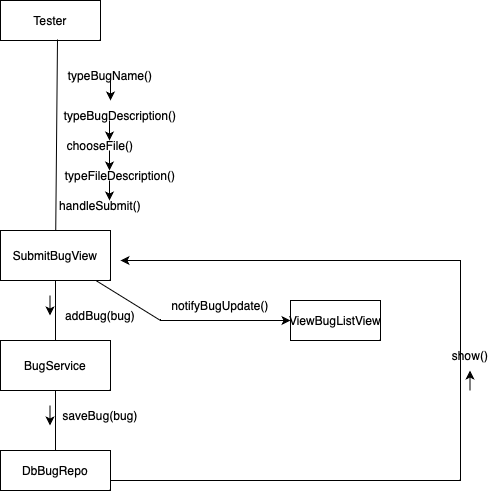

The diagram above was exported from draw.io. Its source (the exported page's mxGraphModel, read from the mxfile embedded in the PNG):
<mxGraphModel dx="946" dy="652" grid="1" gridSize="10" guides="1" tooltips="1" connect="1" arrows="1" fold="1" page="1" pageScale="1" pageWidth="827" pageHeight="1169" math="0" shadow="0">
  <root>
    <mxCell id="0" />
    <mxCell id="1" parent="0" />
    <mxCell id="-yp_r9-kvZNE8K8AleTr-1" value="Tester" style="rounded=0;whiteSpace=wrap;html=1;" parent="1" vertex="1">
      <mxGeometry x="60" y="30" width="100" height="40" as="geometry" />
    </mxCell>
    <mxCell id="-yp_r9-kvZNE8K8AleTr-2" value="SubmitBugView" style="rounded=0;whiteSpace=wrap;html=1;" parent="1" vertex="1">
      <mxGeometry x="60" y="260" width="110" height="50" as="geometry" />
    </mxCell>
    <mxCell id="-yp_r9-kvZNE8K8AleTr-5" value="" style="endArrow=none;html=1;rounded=0;entryX=0.57;entryY=0.975;entryDx=0;entryDy=0;entryPerimeter=0;" parent="1" source="-yp_r9-kvZNE8K8AleTr-2" target="-yp_r9-kvZNE8K8AleTr-1" edge="1">
      <mxGeometry width="50" height="50" relative="1" as="geometry">
        <mxPoint x="390" y="350" as="sourcePoint" />
        <mxPoint x="440" y="300" as="targetPoint" />
      </mxGeometry>
    </mxCell>
    <mxCell id="-yp_r9-kvZNE8K8AleTr-6" style="edgeStyle=none;rounded=0;orthogonalLoop=1;jettySize=auto;html=1;exitX=0.75;exitY=1;exitDx=0;exitDy=0;" parent="1" source="-yp_r9-kvZNE8K8AleTr-2" target="-yp_r9-kvZNE8K8AleTr-2" edge="1">
      <mxGeometry relative="1" as="geometry" />
    </mxCell>
    <mxCell id="-yp_r9-kvZNE8K8AleTr-7" value="typeBugName()" style="text;html=1;align=center;verticalAlign=middle;whiteSpace=wrap;rounded=0;" parent="1" vertex="1">
      <mxGeometry x="140" y="90" width="60" height="30" as="geometry" />
    </mxCell>
    <mxCell id="-yp_r9-kvZNE8K8AleTr-8" value="typeBugDescription()" style="text;html=1;align=center;verticalAlign=middle;whiteSpace=wrap;rounded=0;" parent="1" vertex="1">
      <mxGeometry x="150" y="130" width="60" height="30" as="geometry" />
    </mxCell>
    <mxCell id="-yp_r9-kvZNE8K8AleTr-9" value="chooseFile()" style="text;html=1;align=center;verticalAlign=middle;whiteSpace=wrap;rounded=0;" parent="1" vertex="1">
      <mxGeometry x="130" y="160" width="60" height="30" as="geometry" />
    </mxCell>
    <mxCell id="-yp_r9-kvZNE8K8AleTr-11" value="typeFileDescription()" style="text;html=1;align=center;verticalAlign=middle;whiteSpace=wrap;rounded=0;" parent="1" vertex="1">
      <mxGeometry x="150" y="190" width="60" height="30" as="geometry" />
    </mxCell>
    <mxCell id="-yp_r9-kvZNE8K8AleTr-12" value="handleSubmit()" style="text;html=1;align=center;verticalAlign=middle;whiteSpace=wrap;rounded=0;" parent="1" vertex="1">
      <mxGeometry x="130" y="220" width="60" height="30" as="geometry" />
    </mxCell>
    <mxCell id="-yp_r9-kvZNE8K8AleTr-15" value="BugService" style="rounded=0;whiteSpace=wrap;html=1;" parent="1" vertex="1">
      <mxGeometry x="60" y="370" width="110" height="50" as="geometry" />
    </mxCell>
    <mxCell id="-yp_r9-kvZNE8K8AleTr-16" value="" style="endArrow=none;html=1;rounded=0;" parent="1" source="-yp_r9-kvZNE8K8AleTr-15" target="-yp_r9-kvZNE8K8AleTr-2" edge="1">
      <mxGeometry width="50" height="50" relative="1" as="geometry">
        <mxPoint x="390" y="350" as="sourcePoint" />
        <mxPoint x="440" y="300" as="targetPoint" />
      </mxGeometry>
    </mxCell>
    <mxCell id="-yp_r9-kvZNE8K8AleTr-17" value="addBug(bug)" style="text;html=1;align=center;verticalAlign=middle;whiteSpace=wrap;rounded=0;" parent="1" vertex="1">
      <mxGeometry x="130" y="330" width="60" height="30" as="geometry" />
    </mxCell>
    <mxCell id="-yp_r9-kvZNE8K8AleTr-21" style="edgeStyle=none;rounded=0;orthogonalLoop=1;jettySize=auto;html=1;exitX=1;exitY=0.5;exitDx=0;exitDy=0;" parent="1" edge="1">
      <mxGeometry relative="1" as="geometry">
        <mxPoint x="180" y="290" as="targetPoint" />
        <mxPoint x="170" y="510" as="sourcePoint" />
        <Array as="points">
          <mxPoint x="520" y="510" />
          <mxPoint x="520" y="290" />
        </Array>
      </mxGeometry>
    </mxCell>
    <mxCell id="-yp_r9-kvZNE8K8AleTr-18" value="DbBugRepo" style="rounded=0;whiteSpace=wrap;html=1;" parent="1" vertex="1">
      <mxGeometry x="60" y="480" width="110" height="40" as="geometry" />
    </mxCell>
    <mxCell id="-yp_r9-kvZNE8K8AleTr-19" value="" style="endArrow=none;html=1;rounded=0;" parent="1" source="-yp_r9-kvZNE8K8AleTr-15" target="-yp_r9-kvZNE8K8AleTr-18" edge="1">
      <mxGeometry width="50" height="50" relative="1" as="geometry">
        <mxPoint x="390" y="350" as="sourcePoint" />
        <mxPoint x="440" y="300" as="targetPoint" />
      </mxGeometry>
    </mxCell>
    <mxCell id="-yp_r9-kvZNE8K8AleTr-20" value="saveBug(bug)" style="text;html=1;align=center;verticalAlign=middle;whiteSpace=wrap;rounded=0;" parent="1" vertex="1">
      <mxGeometry x="130" y="430" width="60" height="30" as="geometry" />
    </mxCell>
    <mxCell id="-yp_r9-kvZNE8K8AleTr-24" value="show()" style="text;html=1;align=center;verticalAlign=middle;whiteSpace=wrap;rounded=0;" parent="1" vertex="1">
      <mxGeometry x="500" y="370" width="60" height="30" as="geometry" />
    </mxCell>
    <mxCell id="-yp_r9-kvZNE8K8AleTr-25" value="ViewBugListView" style="rounded=0;whiteSpace=wrap;html=1;" parent="1" vertex="1">
      <mxGeometry x="350" y="330" width="90" height="40" as="geometry" />
    </mxCell>
    <mxCell id="-yp_r9-kvZNE8K8AleTr-26" value="" style="endArrow=classic;html=1;rounded=0;" parent="1" source="-yp_r9-kvZNE8K8AleTr-2" target="-yp_r9-kvZNE8K8AleTr-25" edge="1">
      <mxGeometry width="50" height="50" relative="1" as="geometry">
        <mxPoint x="390" y="350" as="sourcePoint" />
        <mxPoint x="440" y="300" as="targetPoint" />
        <Array as="points">
          <mxPoint x="220" y="350" />
        </Array>
      </mxGeometry>
    </mxCell>
    <mxCell id="-yp_r9-kvZNE8K8AleTr-28" value="notifyBugUpdate()" style="text;html=1;align=center;verticalAlign=middle;whiteSpace=wrap;rounded=0;" parent="1" vertex="1">
      <mxGeometry x="250" y="320" width="60" height="30" as="geometry" />
    </mxCell>
    <mxCell id="-yp_r9-kvZNE8K8AleTr-31" value="" style="endArrow=classic;html=1;rounded=0;" parent="1" edge="1">
      <mxGeometry width="50" height="50" relative="1" as="geometry">
        <mxPoint x="170" y="110" as="sourcePoint" />
        <mxPoint x="170" y="130" as="targetPoint" />
      </mxGeometry>
    </mxCell>
    <mxCell id="-yp_r9-kvZNE8K8AleTr-32" value="" style="endArrow=classic;html=1;rounded=0;" parent="1" edge="1">
      <mxGeometry width="50" height="50" relative="1" as="geometry">
        <mxPoint x="169" y="150" as="sourcePoint" />
        <mxPoint x="169" y="170" as="targetPoint" />
      </mxGeometry>
    </mxCell>
    <mxCell id="-yp_r9-kvZNE8K8AleTr-33" value="" style="endArrow=classic;html=1;rounded=0;" parent="1" edge="1">
      <mxGeometry width="50" height="50" relative="1" as="geometry">
        <mxPoint x="169" y="180" as="sourcePoint" />
        <mxPoint x="169" y="200" as="targetPoint" />
      </mxGeometry>
    </mxCell>
    <mxCell id="-yp_r9-kvZNE8K8AleTr-34" value="" style="endArrow=classic;html=1;rounded=0;" parent="1" edge="1">
      <mxGeometry width="50" height="50" relative="1" as="geometry">
        <mxPoint x="169" y="210" as="sourcePoint" />
        <mxPoint x="169" y="230" as="targetPoint" />
      </mxGeometry>
    </mxCell>
    <mxCell id="-yp_r9-kvZNE8K8AleTr-35" value="" style="endArrow=classic;html=1;rounded=0;" parent="1" edge="1">
      <mxGeometry width="50" height="50" relative="1" as="geometry">
        <mxPoint x="109.5" y="325" as="sourcePoint" />
        <mxPoint x="109.5" y="345" as="targetPoint" />
        <Array as="points">
          <mxPoint x="109.5" y="335" />
        </Array>
      </mxGeometry>
    </mxCell>
    <mxCell id="-yp_r9-kvZNE8K8AleTr-36" value="" style="endArrow=classic;html=1;rounded=0;" parent="1" edge="1">
      <mxGeometry width="50" height="50" relative="1" as="geometry">
        <mxPoint x="109.5" y="435" as="sourcePoint" />
        <mxPoint x="109.5" y="455" as="targetPoint" />
      </mxGeometry>
    </mxCell>
    <mxCell id="-yp_r9-kvZNE8K8AleTr-37" value="" style="endArrow=classic;html=1;rounded=0;" parent="1" edge="1">
      <mxGeometry width="50" height="50" relative="1" as="geometry">
        <mxPoint x="529.5" y="420" as="sourcePoint" />
        <mxPoint x="529.5" y="400" as="targetPoint" />
        <Array as="points">
          <mxPoint x="529.5" y="410" />
        </Array>
      </mxGeometry>
    </mxCell>
  </root>
</mxGraphModel>